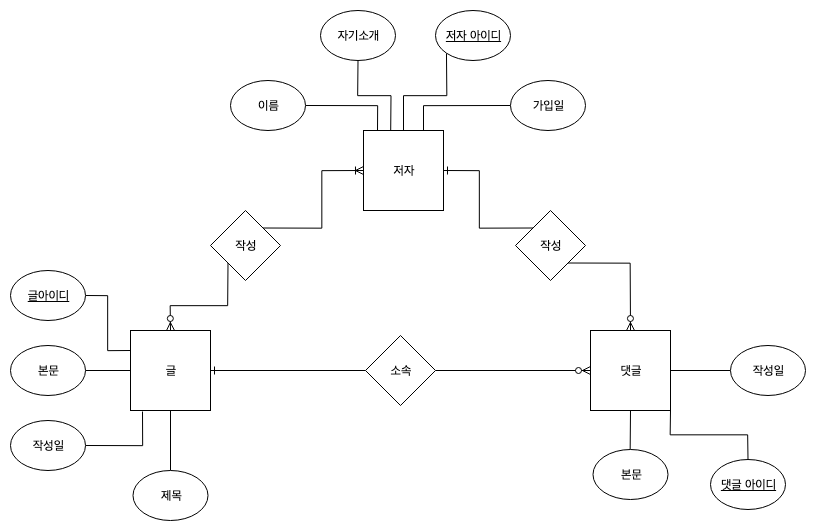

The diagram above was exported from draw.io. Its source (the exported page's mxGraphModel, read from the mxfile embedded in the PNG):
<mxGraphModel dx="947" dy="634" grid="1" gridSize="10" guides="1" tooltips="1" connect="1" arrows="1" fold="1" page="1" pageScale="1" pageWidth="827" pageHeight="1169" math="0" shadow="0">
  <root>
    <mxCell id="0" />
    <mxCell id="1" parent="0" />
    <mxCell id="IyArP9Y2LQs1eHGC3LHX-11" style="edgeStyle=orthogonalEdgeStyle;rounded=0;orthogonalLoop=1;jettySize=auto;html=1;exitX=0.5;exitY=1;exitDx=0;exitDy=0;entryX=0.5;entryY=0;entryDx=0;entryDy=0;endArrow=none;endFill=0;" edge="1" parent="1" source="IyArP9Y2LQs1eHGC3LHX-2" target="IyArP9Y2LQs1eHGC3LHX-6">
      <mxGeometry relative="1" as="geometry" />
    </mxCell>
    <mxCell id="IyArP9Y2LQs1eHGC3LHX-38" style="edgeStyle=orthogonalEdgeStyle;rounded=0;orthogonalLoop=1;jettySize=auto;html=1;exitX=0.5;exitY=0;exitDx=0;exitDy=0;entryX=0;entryY=1;entryDx=0;entryDy=0;endArrow=none;endFill=0;startArrow=ERzeroToMany;startFill=1;" edge="1" parent="1" source="IyArP9Y2LQs1eHGC3LHX-2" target="IyArP9Y2LQs1eHGC3LHX-35">
      <mxGeometry relative="1" as="geometry" />
    </mxCell>
    <mxCell id="IyArP9Y2LQs1eHGC3LHX-45" style="edgeStyle=orthogonalEdgeStyle;rounded=0;orthogonalLoop=1;jettySize=auto;html=1;exitX=1;exitY=0.5;exitDx=0;exitDy=0;entryX=0;entryY=0.5;entryDx=0;entryDy=0;endArrow=none;endFill=0;startArrow=ERone;startFill=0;" edge="1" parent="1" source="IyArP9Y2LQs1eHGC3LHX-2" target="IyArP9Y2LQs1eHGC3LHX-37">
      <mxGeometry relative="1" as="geometry" />
    </mxCell>
    <mxCell id="IyArP9Y2LQs1eHGC3LHX-2" value="글" style="whiteSpace=wrap;html=1;aspect=fixed;" vertex="1" parent="1">
      <mxGeometry x="140" y="340" width="80" height="80" as="geometry" />
    </mxCell>
    <mxCell id="IyArP9Y2LQs1eHGC3LHX-15" style="edgeStyle=orthogonalEdgeStyle;rounded=0;orthogonalLoop=1;jettySize=auto;html=1;exitX=0.175;exitY=0;exitDx=0;exitDy=0;entryX=1;entryY=0.5;entryDx=0;entryDy=0;endArrow=none;endFill=0;exitPerimeter=0;" edge="1" parent="1" source="IyArP9Y2LQs1eHGC3LHX-3" target="IyArP9Y2LQs1eHGC3LHX-12">
      <mxGeometry relative="1" as="geometry" />
    </mxCell>
    <mxCell id="IyArP9Y2LQs1eHGC3LHX-16" style="edgeStyle=orthogonalEdgeStyle;rounded=0;orthogonalLoop=1;jettySize=auto;html=1;entryX=0.5;entryY=1;entryDx=0;entryDy=0;endArrow=none;endFill=0;exitX=0.34;exitY=0.008;exitDx=0;exitDy=0;exitPerimeter=0;" edge="1" parent="1" source="IyArP9Y2LQs1eHGC3LHX-3" target="IyArP9Y2LQs1eHGC3LHX-13">
      <mxGeometry relative="1" as="geometry">
        <mxPoint x="400" y="137" as="sourcePoint" />
      </mxGeometry>
    </mxCell>
    <mxCell id="IyArP9Y2LQs1eHGC3LHX-17" style="edgeStyle=orthogonalEdgeStyle;rounded=0;orthogonalLoop=1;jettySize=auto;html=1;exitX=0.75;exitY=0;exitDx=0;exitDy=0;entryX=0;entryY=0.5;entryDx=0;entryDy=0;endArrow=none;endFill=0;" edge="1" parent="1" source="IyArP9Y2LQs1eHGC3LHX-3" target="IyArP9Y2LQs1eHGC3LHX-14">
      <mxGeometry relative="1" as="geometry" />
    </mxCell>
    <mxCell id="IyArP9Y2LQs1eHGC3LHX-3" value="저자" style="whiteSpace=wrap;html=1;aspect=fixed;" vertex="1" parent="1">
      <mxGeometry x="373" y="140" width="80" height="80" as="geometry" />
    </mxCell>
    <mxCell id="IyArP9Y2LQs1eHGC3LHX-22" style="edgeStyle=orthogonalEdgeStyle;rounded=0;orthogonalLoop=1;jettySize=auto;html=1;exitX=1;exitY=0.5;exitDx=0;exitDy=0;entryX=0;entryY=0.5;entryDx=0;entryDy=0;endArrow=none;endFill=0;" edge="1" parent="1" source="IyArP9Y2LQs1eHGC3LHX-4" target="IyArP9Y2LQs1eHGC3LHX-20">
      <mxGeometry relative="1" as="geometry" />
    </mxCell>
    <mxCell id="IyArP9Y2LQs1eHGC3LHX-23" style="edgeStyle=orthogonalEdgeStyle;rounded=0;orthogonalLoop=1;jettySize=auto;html=1;exitX=0.5;exitY=1;exitDx=0;exitDy=0;entryX=0.5;entryY=0;entryDx=0;entryDy=0;endArrow=none;endFill=0;" edge="1" parent="1" source="IyArP9Y2LQs1eHGC3LHX-4" target="IyArP9Y2LQs1eHGC3LHX-21">
      <mxGeometry relative="1" as="geometry" />
    </mxCell>
    <mxCell id="IyArP9Y2LQs1eHGC3LHX-28" style="edgeStyle=orthogonalEdgeStyle;rounded=0;orthogonalLoop=1;jettySize=auto;html=1;exitX=1;exitY=1;exitDx=0;exitDy=0;entryX=0.5;entryY=0;entryDx=0;entryDy=0;endArrow=none;endFill=0;" edge="1" parent="1" source="IyArP9Y2LQs1eHGC3LHX-4" target="IyArP9Y2LQs1eHGC3LHX-27">
      <mxGeometry relative="1" as="geometry" />
    </mxCell>
    <mxCell id="IyArP9Y2LQs1eHGC3LHX-4" value="댓글" style="whiteSpace=wrap;html=1;aspect=fixed;" vertex="1" parent="1">
      <mxGeometry x="600" y="340" width="80" height="80" as="geometry" />
    </mxCell>
    <mxCell id="IyArP9Y2LQs1eHGC3LHX-9" style="edgeStyle=orthogonalEdgeStyle;rounded=0;orthogonalLoop=1;jettySize=auto;html=1;exitX=1;exitY=0.5;exitDx=0;exitDy=0;entryX=0;entryY=0.5;entryDx=0;entryDy=0;endArrow=none;endFill=0;" edge="1" parent="1" source="IyArP9Y2LQs1eHGC3LHX-5" target="IyArP9Y2LQs1eHGC3LHX-2">
      <mxGeometry relative="1" as="geometry" />
    </mxCell>
    <mxCell id="IyArP9Y2LQs1eHGC3LHX-5" value="본문" style="ellipse;whiteSpace=wrap;html=1;" vertex="1" parent="1">
      <mxGeometry x="20" y="355" width="75" height="50" as="geometry" />
    </mxCell>
    <mxCell id="IyArP9Y2LQs1eHGC3LHX-6" value="제목" style="ellipse;whiteSpace=wrap;html=1;" vertex="1" parent="1">
      <mxGeometry x="142.5" y="480" width="75" height="50" as="geometry" />
    </mxCell>
    <mxCell id="IyArP9Y2LQs1eHGC3LHX-10" style="edgeStyle=orthogonalEdgeStyle;rounded=0;orthogonalLoop=1;jettySize=auto;html=1;exitX=1;exitY=0.5;exitDx=0;exitDy=0;entryX=0.15;entryY=1.013;entryDx=0;entryDy=0;entryPerimeter=0;endArrow=none;endFill=0;" edge="1" parent="1" source="IyArP9Y2LQs1eHGC3LHX-7" target="IyArP9Y2LQs1eHGC3LHX-2">
      <mxGeometry relative="1" as="geometry" />
    </mxCell>
    <mxCell id="IyArP9Y2LQs1eHGC3LHX-7" value="작성일" style="ellipse;whiteSpace=wrap;html=1;" vertex="1" parent="1">
      <mxGeometry x="20" y="430" width="75" height="50" as="geometry" />
    </mxCell>
    <mxCell id="IyArP9Y2LQs1eHGC3LHX-12" value="이름" style="ellipse;whiteSpace=wrap;html=1;" vertex="1" parent="1">
      <mxGeometry x="240" y="90" width="75" height="50" as="geometry" />
    </mxCell>
    <mxCell id="IyArP9Y2LQs1eHGC3LHX-13" value="자기소개" style="ellipse;whiteSpace=wrap;html=1;" vertex="1" parent="1">
      <mxGeometry x="330" y="20" width="75" height="50" as="geometry" />
    </mxCell>
    <mxCell id="IyArP9Y2LQs1eHGC3LHX-14" value="가입일" style="ellipse;whiteSpace=wrap;html=1;" vertex="1" parent="1">
      <mxGeometry x="520" y="90" width="75" height="50" as="geometry" />
    </mxCell>
    <mxCell id="IyArP9Y2LQs1eHGC3LHX-20" value="작성일" style="ellipse;whiteSpace=wrap;html=1;" vertex="1" parent="1">
      <mxGeometry x="740" y="355" width="75" height="50" as="geometry" />
    </mxCell>
    <mxCell id="IyArP9Y2LQs1eHGC3LHX-21" value="본문" style="ellipse;whiteSpace=wrap;html=1;" vertex="1" parent="1">
      <mxGeometry x="602.5" y="459" width="75" height="50" as="geometry" />
    </mxCell>
    <mxCell id="IyArP9Y2LQs1eHGC3LHX-26" style="edgeStyle=orthogonalEdgeStyle;rounded=0;orthogonalLoop=1;jettySize=auto;html=1;exitX=1;exitY=0.5;exitDx=0;exitDy=0;entryX=0;entryY=0.25;entryDx=0;entryDy=0;endArrow=none;endFill=0;" edge="1" parent="1" source="IyArP9Y2LQs1eHGC3LHX-25" target="IyArP9Y2LQs1eHGC3LHX-2">
      <mxGeometry relative="1" as="geometry" />
    </mxCell>
    <mxCell id="IyArP9Y2LQs1eHGC3LHX-25" value="&lt;u&gt;글아이디&lt;/u&gt;" style="ellipse;whiteSpace=wrap;html=1;" vertex="1" parent="1">
      <mxGeometry x="20" y="280" width="75" height="50" as="geometry" />
    </mxCell>
    <mxCell id="IyArP9Y2LQs1eHGC3LHX-27" value="&lt;u&gt;댓글 아이디&lt;/u&gt;" style="ellipse;whiteSpace=wrap;html=1;" vertex="1" parent="1">
      <mxGeometry x="720" y="469" width="75" height="50" as="geometry" />
    </mxCell>
    <mxCell id="IyArP9Y2LQs1eHGC3LHX-30" style="edgeStyle=orthogonalEdgeStyle;rounded=0;orthogonalLoop=1;jettySize=auto;html=1;exitX=0;exitY=1;exitDx=0;exitDy=0;endArrow=none;endFill=0;entryX=0.5;entryY=0;entryDx=0;entryDy=0;" edge="1" parent="1" source="IyArP9Y2LQs1eHGC3LHX-29" target="IyArP9Y2LQs1eHGC3LHX-3">
      <mxGeometry relative="1" as="geometry">
        <mxPoint x="440" y="80" as="targetPoint" />
      </mxGeometry>
    </mxCell>
    <mxCell id="IyArP9Y2LQs1eHGC3LHX-29" value="&lt;u&gt;저자 아이디&lt;/u&gt;" style="ellipse;whiteSpace=wrap;html=1;" vertex="1" parent="1">
      <mxGeometry x="445" y="20" width="75" height="50" as="geometry" />
    </mxCell>
    <mxCell id="IyArP9Y2LQs1eHGC3LHX-39" style="edgeStyle=orthogonalEdgeStyle;rounded=0;orthogonalLoop=1;jettySize=auto;html=1;exitX=1;exitY=0;exitDx=0;exitDy=0;entryX=0;entryY=0.5;entryDx=0;entryDy=0;endArrow=ERoneToMany;endFill=0;" edge="1" parent="1" source="IyArP9Y2LQs1eHGC3LHX-35" target="IyArP9Y2LQs1eHGC3LHX-3">
      <mxGeometry relative="1" as="geometry" />
    </mxCell>
    <mxCell id="IyArP9Y2LQs1eHGC3LHX-35" value="작성" style="rhombus;whiteSpace=wrap;html=1;" vertex="1" parent="1">
      <mxGeometry x="220" y="220" width="70" height="70" as="geometry" />
    </mxCell>
    <mxCell id="IyArP9Y2LQs1eHGC3LHX-42" style="edgeStyle=orthogonalEdgeStyle;rounded=0;orthogonalLoop=1;jettySize=auto;html=1;exitX=0;exitY=0;exitDx=0;exitDy=0;entryX=1;entryY=0.5;entryDx=0;entryDy=0;endArrow=ERone;endFill=0;" edge="1" parent="1" source="IyArP9Y2LQs1eHGC3LHX-36" target="IyArP9Y2LQs1eHGC3LHX-3">
      <mxGeometry relative="1" as="geometry" />
    </mxCell>
    <mxCell id="IyArP9Y2LQs1eHGC3LHX-43" style="edgeStyle=orthogonalEdgeStyle;rounded=0;orthogonalLoop=1;jettySize=auto;html=1;exitX=1;exitY=1;exitDx=0;exitDy=0;entryX=0.5;entryY=0;entryDx=0;entryDy=0;endArrow=ERzeroToMany;endFill=1;" edge="1" parent="1" source="IyArP9Y2LQs1eHGC3LHX-36" target="IyArP9Y2LQs1eHGC3LHX-4">
      <mxGeometry relative="1" as="geometry" />
    </mxCell>
    <mxCell id="IyArP9Y2LQs1eHGC3LHX-36" value="작성" style="rhombus;whiteSpace=wrap;html=1;" vertex="1" parent="1">
      <mxGeometry x="525" y="220" width="70" height="70" as="geometry" />
    </mxCell>
    <mxCell id="IyArP9Y2LQs1eHGC3LHX-44" style="edgeStyle=orthogonalEdgeStyle;rounded=0;orthogonalLoop=1;jettySize=auto;html=1;exitX=1;exitY=0.5;exitDx=0;exitDy=0;entryX=0;entryY=0.5;entryDx=0;entryDy=0;endArrow=ERzeroToMany;endFill=1;" edge="1" parent="1" source="IyArP9Y2LQs1eHGC3LHX-37" target="IyArP9Y2LQs1eHGC3LHX-4">
      <mxGeometry relative="1" as="geometry" />
    </mxCell>
    <mxCell id="IyArP9Y2LQs1eHGC3LHX-37" value="소속" style="rhombus;whiteSpace=wrap;html=1;" vertex="1" parent="1">
      <mxGeometry x="375" y="345" width="70" height="70" as="geometry" />
    </mxCell>
  </root>
</mxGraphModel>